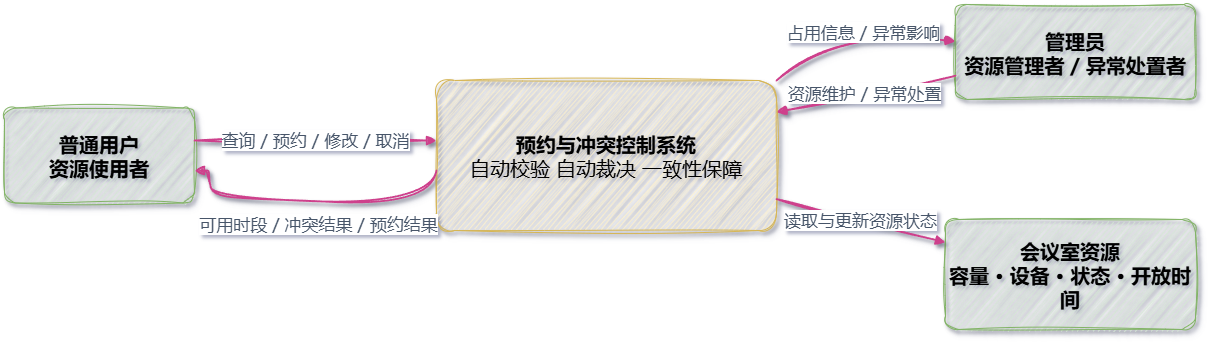

The diagram above was exported from draw.io. Its source (the exported page's mxGraphModel, read from the mxfile embedded in the PNG):
<mxGraphModel dx="2133" dy="1183" grid="0" gridSize="10" guides="1" tooltips="1" connect="1" arrows="1" fold="1" page="0" pageScale="1" pageWidth="1200" pageHeight="800" math="0" shadow="0">
  <root>
    <mxCell id="0" />
    <mxCell id="1" parent="0" />
    <mxCell id="u" parent="1" style="shape=rectangle;whiteSpace=wrap;html=1;fillColor=#d5e8d4;strokeColor=#82b366;fontSize=20;fontFamily=Microsoft YaHei;align=center;verticalAlign=middle;rounded=1;arcSize=12;fontStyle=1;shadow=1;sketch=1;curveFitting=1;jiggle=2;" value="普通用户&lt;br&gt;&lt;font&gt;资源使用者&lt;/font&gt;" vertex="1">
      <mxGeometry height="95" width="190" x="-12" y="277.5" as="geometry" />
    </mxCell>
    <mxCell id="sys" parent="1" style="shape=rectangle;whiteSpace=wrap;html=1;fillColor=#fff2cc;strokeColor=#d6b656;fontSize=20;fontFamily=Microsoft YaHei;align=center;verticalAlign=middle;rounded=1;arcSize=12;fontStyle=1;shadow=1;sketch=1;curveFitting=1;jiggle=2;" value="预约与冲突控制系统&lt;br&gt;&lt;span style=&quot;font-weight: normal;&quot;&gt;自动校验 自动裁决 一致性保障&lt;/span&gt;" vertex="1">
      <mxGeometry height="150" width="340" x="420" y="250" as="geometry" />
    </mxCell>
    <mxCell id="admin" parent="1" style="shape=rectangle;whiteSpace=wrap;html=1;fillColor=#d5e8d4;strokeColor=#82b366;fontSize=20;fontFamily=Microsoft YaHei;align=center;verticalAlign=middle;rounded=1;arcSize=12;fontStyle=1;shadow=1;sketch=1;curveFitting=1;jiggle=2;" value="管理员&lt;br&gt;&lt;font&gt;资源管理者 / 异常处置者&lt;/font&gt;" vertex="1">
      <mxGeometry height="95" width="240" x="939" y="174" as="geometry" />
    </mxCell>
    <mxCell id="room" parent="1" style="shape=rectangle;whiteSpace=wrap;html=1;fillColor=#d5e8d4;strokeColor=#82b366;fontSize=20;fontFamily=Microsoft YaHei;align=center;verticalAlign=middle;rounded=1;arcSize=12;fontStyle=1;shadow=1;sketch=1;curveFitting=1;jiggle=2;" value="会议室资源&lt;br&gt;&lt;font&gt;容量 · 设备 · 状态 · 开放时间&lt;/font&gt;" vertex="1">
      <mxGeometry height="110" width="250" x="929" y="389" as="geometry" />
    </mxCell>
    <mxCell id="e1" edge="1" parent="1" style="edgeStyle=none;rounded=1;orthogonalLoop=1;jettySize=auto;html=1;strokeColor=light-dark(#ce408c, #27a053);strokeWidth=1.8;endArrow=block;endFill=1;fontColor=#475569;fontSize=17;fontFamily=Microsoft YaHei;shadow=1;sketch=1;curveFitting=1;jiggle=2;" value="查询 / 预约 / 修改 / 取消">
      <mxGeometry relative="1" as="geometry">
        <mxPoint x="178" y="310" as="sourcePoint" />
        <mxPoint x="420" y="310" as="targetPoint" />
      </mxGeometry>
    </mxCell>
    <mxCell id="e2" edge="1" parent="1" style="edgeStyle=orthogonalEdgeStyle;rounded=1;orthogonalLoop=1;jettySize=auto;html=1;strokeColor=light-dark(#ce408c, #27a053);strokeWidth=1.8;endArrow=block;endFill=1;fontColor=#475569;fontSize=17;fontFamily=Microsoft YaHei;curved=1;shadow=1;sketch=1;curveFitting=1;jiggle=2;" value="可用时段 / 冲突结果 / 预约结果">
      <mxGeometry relative="1" x="-0.0263" y="23" as="geometry">
        <mxPoint as="offset" />
        <Array as="points">
          <mxPoint x="420" y="371" />
          <mxPoint x="194" y="371" />
          <mxPoint x="194" y="340" />
        </Array>
        <mxPoint x="420" y="340" as="sourcePoint" />
        <mxPoint x="178" y="340" as="targetPoint" />
      </mxGeometry>
    </mxCell>
    <mxCell id="e3" edge="1" parent="1" source="sys" style="edgeStyle=none;rounded=0;orthogonalLoop=1;jettySize=auto;html=1;strokeColor=light-dark(#ce408c, #27a053);strokeWidth=1.8;endArrow=block;endFill=1;fontColor=#475569;fontSize=17;fontFamily=Microsoft YaHei;curved=1;exitX=1;exitY=0;exitDx=0;exitDy=0;shadow=1;sketch=1;curveFitting=1;jiggle=2;" target="admin" value="占用信息 / 异常影响">
      <mxGeometry relative="1" x="0.0752" as="geometry">
        <mxPoint x="-1" as="offset" />
        <Array as="points">
          <mxPoint x="820" y="200" />
        </Array>
      </mxGeometry>
    </mxCell>
    <mxCell id="e4" edge="1" parent="1" source="admin" style="edgeStyle=none;rounded=1;orthogonalLoop=1;jettySize=auto;html=1;strokeColor=light-dark(#ce408c, #27a053);strokeWidth=1.8;endArrow=block;endFill=1;fontColor=#475569;fontSize=17;fontFamily=Microsoft YaHei;exitX=0;exitY=0.75;exitDx=0;exitDy=0;shadow=1;sketch=1;curveFitting=1;jiggle=2;" value="资源维护 / 异常处置">
      <mxGeometry relative="1" x="-0.0021" y="-1" as="geometry">
        <mxPoint x="-1" as="offset" />
        <mxPoint x="980" y="220.0012244897959" as="sourcePoint" />
        <mxPoint x="760" y="281.735918367347" as="targetPoint" />
      </mxGeometry>
    </mxCell>
    <mxCell id="e5" edge="1" parent="1" source="sys" style="edgeStyle=none;rounded=1;orthogonalLoop=1;jettySize=auto;html=1;strokeColor=light-dark(#ce408c, #27a053);strokeWidth=1.8;endArrow=block;endFill=1;fontColor=#475569;fontSize=17;fontFamily=Microsoft YaHei;shadow=1;sketch=1;curveFitting=1;jiggle=2;" target="room" value="读取与更新资源状态">
      <mxGeometry relative="1" as="geometry" />
    </mxCell>
  </root>
</mxGraphModel>